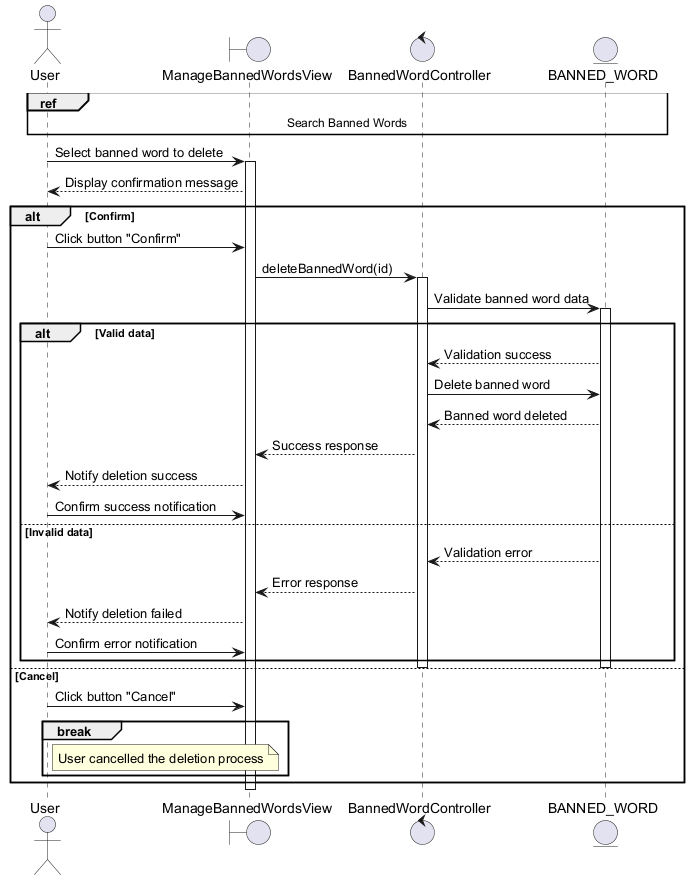

The diagram above was rendered by PlantUML. Its source (embedded in the PNG):
@startuml
actor User
boundary ManageBannedWordsView
control BannedWordController
entity BANNED_WORD

ref over User, ManageBannedWordsView, BannedWordController, BANNED_WORD : Search Banned Words

User -> ManageBannedWordsView : Select banned word to delete
activate ManageBannedWordsView
ManageBannedWordsView --> User : Display confirmation message

alt Confirm
    User -> ManageBannedWordsView : Click button "Confirm"
    ManageBannedWordsView -> BannedWordController : deleteBannedWord(id)
    activate BannedWordController
    BannedWordController -> BANNED_WORD : Validate banned word data
    activate BANNED_WORD

    alt Valid data
        BANNED_WORD --> BannedWordController : Validation success
        BannedWordController -> BANNED_WORD : Delete banned word
        BANNED_WORD --> BannedWordController : Banned word deleted
        BannedWordController --> ManageBannedWordsView : Success response
        ManageBannedWordsView --> User : Notify deletion success
        User -> ManageBannedWordsView : Confirm success notification
    else Invalid data
        BANNED_WORD --> BannedWordController : Validation error
        BannedWordController --> ManageBannedWordsView : Error response
        ManageBannedWordsView --> User : Notify deletion failed
        User -> ManageBannedWordsView : Confirm error notification
    end
    deactivate BANNED_WORD
    deactivate BannedWordController
else Cancel
    User -> ManageBannedWordsView : Click button "Cancel"
    break
        note right of User: User cancelled the deletion process
    end
end
deactivate ManageBannedWordsView
@enduml